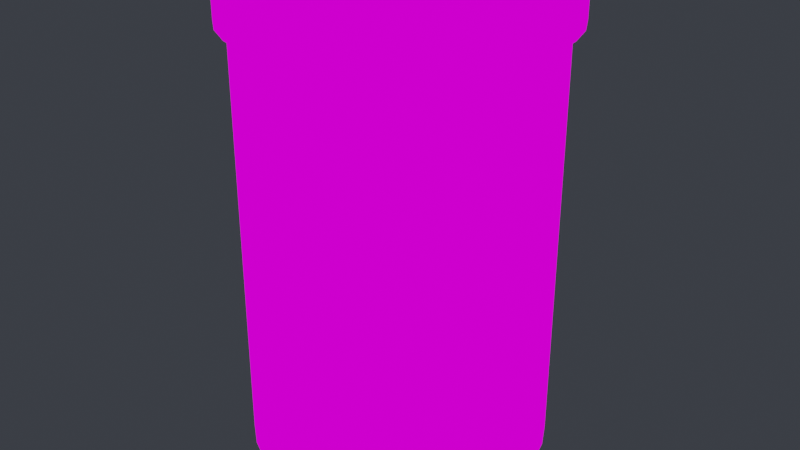 # Source: pills.blend  (saved by Blender 3.4.6; exported with 4.5.12 LTS)
import bpy
from mathutils import Matrix  # noqa: F401  (used for matrix-valued properties, if any)

bpy.ops.wm.read_factory_settings(use_empty=True)
scene = bpy.context.scene
scene.name = 'Scene'

# ---- images (referenced by path relative to the original .blend; pixels are not part of the script)
import os
ASSET_DIR = os.environ.get("B2B_ASSET_DIR", "")  # directory of the original .blend (textures are referenced by path, not embedded)
HERE = os.path.dirname(os.path.abspath(__file__))  # packed textures are extracted next to this script under _unpacked/

def load_image(name, relpath, width, height, colorspace="sRGB"):
    """Load a texture the original file referenced (path relative to the .blend, or extracted next to this script)."""
    p = next((c for c in (os.path.join(HERE, relpath), os.path.join(ASSET_DIR, relpath)) if relpath and os.path.exists(c)), "")
    if p:
        img = bpy.data.images.load(p, check_existing=True)
        img.name = name
    else:  # same state as the original file: an image datablock whose file is absent (Cycles renders it pink)
        img = bpy.data.images.new(name, width, height)
        img.source = "FILE"
        img.filepath = "//" + (relpath or name)
    img.colorspace_settings.name = colorspace
    return img
img_medication_opaque_png = load_image('medication_opaque.png', 'medication_opaque.png', 1024, 1024, 'sRGB')

# ---- materials (node trees are filled in below, after node groups)
mat_medicationtransparent = bpy.data.materials.new('medicationTransparent')
mat_medicationtransparent.use_transparent_shadow = False
mat_medicationtransparent.diffuse_color = (1.0, 1.0, 1.0, 1.0)
mat_medicationtransparent.roughness = 0.972
mat_medicationtransparent.specular_intensity = 1.0
mat_medicationtransparent.metallic = 1.0

# ---- material node trees
mat_medicationtransparent.use_nodes = True; mat_medicationtransparent.node_tree.nodes.clear()
_N = mat_medicationtransparent.node_tree.nodes; _L = mat_medicationtransparent.node_tree.links
n0 = _N.new('ShaderNodeOutputMaterial'); n0.name = 'Material Output'; n0.location = (300, 300)
n1 = _N.new('ShaderNodeBackground'); n1.name = 'Background'; n1.location = (10, 300)
n2 = _N.new('ShaderNodeTexImage'); n2.name = 'Image Texture'; n2.location = (-280, 280)
n2.image = img_medication_opaque_png
n2.interpolation = 'Closest'
_L.new(n1.outputs[0], n0.inputs[0])
_L.new(n2.outputs[0], n1.inputs[0])
n0.is_active_output = True

# ---- world
world_world = bpy.data.worlds.new('World'); scene.world = world_world
world_world.use_nodes = True; world_world.node_tree.nodes.clear()
_N = world_world.node_tree.nodes; _L = world_world.node_tree.links
n0 = _N.new('ShaderNodeOutputWorld'); n0.name = 'World Output'; n0.location = (300, 300)
n1 = _N.new('ShaderNodeBackground'); n1.name = 'Background'; n1.location = (10, 300)
n1.inputs[0].default_value = (0.03689, 0.04092, 0.04971, 1.0)
_L.new(n1.outputs[0], n0.inputs[0])
n0.is_active_output = True
world_world.color = (0.05088, 0.05088, 0.05088)
world_world.use_sun_shadow = False
world_world.sun_shadow_jitter_overblur = 0.0

# ---- meshes
me_medication = bpy.data.meshes.new('Medication')
me_medication.from_pydata([(1.304e-06, 0.1791, -0.2198), (0.03524, 0.1756, -0.2198), (0.03524, 0.1756, 0.3134), (1.304e-06, 0.1791, 0.3134), (0.03524, 0.1756, -0.2198), (0.06912, 0.1654, -0.2198), (0.06912, 0.1654, 0.3134), (0.03524, 0.1756, 0.3134), (0.06912, 0.1654, -0.2198), (0.1003, 0.1487, -0.2198), (0.1003, 0.1487, 0.3134), (0.06912, 0.1654, 0.3134), (0.1003, 0.1487, -0.2198), (0.1277, 0.1262, -0.2198), (0.1277, 0.1262, 0.3134), (0.1003, 0.1487, 0.3134), (0.1277, 0.1262, -0.2198), (0.1502, 0.09884, -0.2198), (0.1502, 0.09884, 0.3134), (0.1277, 0.1262, 0.3134), (0.1502, 0.09884, -0.2198), (0.1669, 0.06761, -0.2198), (0.1669, 0.06762, 0.3134), (0.1502, 0.09884, 0.3134), (0.1669, 0.06761, -0.2198), (0.1771, 0.03373, -0.2198), (0.1771, 0.03374, 0.3134), (0.1669, 0.06762, 0.3134), (0.1771, 0.03373, -0.2198), (0.1806, -0.001501, -0.2198), (0.1806, -0.001499, 0.3134), (0.1771, 0.03374, 0.3134), (0.1806, -0.001501, -0.2198), (0.1771, -0.03673, -0.2198), (0.1771, -0.03673, 0.3134), (0.1806, -0.001499, 0.3134), (0.1771, -0.03673, -0.2198), (0.1669, -0.07061, -0.2198), (0.1669, -0.07061, 0.3134), (0.1771, -0.03673, 0.3134), (0.1669, -0.07061, -0.2198), (0.1502, -0.1018, -0.2198), (0.1502, -0.1018, 0.3134), (0.1669, -0.07061, 0.3134), (0.1502, -0.1018, -0.2198), (0.1277, -0.1292, -0.2198), (0.1277, -0.1292, 0.3134), (0.1502, -0.1018, 0.3134), (0.1277, -0.1292, -0.2198), (0.1003, -0.1517, -0.2198), (0.1003, -0.1517, 0.3134), (0.1277, -0.1292, 0.3134), (0.1003, -0.1517, -0.2198), (0.06911, -0.1684, -0.2198), (0.06911, -0.1684, 0.3134), (0.1003, -0.1517, 0.3134), (0.06911, -0.1684, -0.2198), (0.03523, -0.1786, -0.2198), (0.03523, -0.1786, 0.3134), (0.06911, -0.1684, 0.3134), (0.03523, -0.1786, -0.2198), (-1.321e-06, -0.1821, -0.2198), (-1.321e-06, -0.1821, 0.3134), (0.03523, -0.1786, 0.3134), (-1.321e-06, -0.1821, -0.2198), (-0.03524, -0.1786, -0.2198), (-0.03524, -0.1786, 0.3134), (-1.321e-06, -0.1821, 0.3134), (-0.03524, -0.1786, -0.2198), (-0.06912, -0.1684, -0.2198), (-0.06912, -0.1684, 0.3134), (-0.03524, -0.1786, 0.3134), (-0.06912, -0.1684, -0.2198), (-0.1003, -0.1517, -0.2198), (-0.1003, -0.1517, 0.3134), (-0.06912, -0.1684, 0.3134), (-0.1003, -0.1517, -0.2198), (-0.1277, -0.1292, -0.2198), (-0.1277, -0.1292, 0.3134), (-0.1003, -0.1517, 0.3134), (-0.1277, -0.1292, -0.2198), (-0.1502, -0.1018, -0.2198), (-0.1502, -0.1018, 0.3134), (-0.1277, -0.1292, 0.3134), (-0.1502, -0.1018, -0.2198), (-0.1669, -0.07061, -0.2198), (-0.1669, -0.07061, 0.3134), (-0.1502, -0.1018, 0.3134), (-0.1669, -0.07061, -0.2198), (-0.1771, -0.03673, -0.2198), (-0.1771, -0.03673, 0.3134), (-0.1669, -0.07061, 0.3134), (-0.1771, -0.03673, -0.2198), (-0.1806, -0.001498, -0.2198), (-0.1806, -0.001496, 0.3134), (-0.1771, -0.03673, 0.3134), (-0.1806, -0.001498, -0.2198), (-0.1771, 0.03374, -0.2198), (-0.1771, 0.03374, 0.3134), (-0.1806, -0.001496, 0.3134), (-0.1771, 0.03374, -0.2198), (-0.1669, 0.06762, -0.2198), (-0.1669, 0.06762, 0.3134), (-0.1771, 0.03374, 0.3134), (-0.1669, 0.06762, -0.2198), (-0.1502, 0.09884, -0.2198), (-0.1502, 0.09884, 0.3134), (-0.1669, 0.06762, 0.3134), (-0.1502, 0.09884, -0.2198), (-0.1277, 0.1262, -0.2198), (-0.1277, 0.1262, 0.3134), (-0.1502, 0.09884, 0.3134), (-0.1277, 0.1262, -0.2198), (-0.1003, 0.1487, -0.2198), (-0.1003, 0.1487, 0.3134), (-0.1277, 0.1262, 0.3134), (-0.1003, 0.1487, -0.2198), (-0.06911, 0.1654, -0.2198), (-0.06911, 0.1654, 0.3134), (-0.1003, 0.1487, 0.3134), (0.03523, -0.1786, 0.3134), (-1.321e-06, -0.1821, 0.3134), (-0.03524, -0.1786, 0.3134), (0.06911, -0.1684, 0.3134), (-0.06912, -0.1684, 0.3134), (0.1003, -0.1517, 0.3134), (-0.1003, -0.1517, 0.3134), (0.1277, -0.1292, 0.3134), (-0.1277, -0.1292, 0.3134), (0.1502, -0.1018, 0.3134), (-0.1502, -0.1018, 0.3134), (0.1669, -0.07061, 0.3134), (-0.1669, -0.07061, 0.3134), (0.1771, -0.03673, 0.3134), (-0.1771, -0.03673, 0.3134), (0.1806, -0.001499, 0.3134), (-0.1806, -0.001496, 0.3134), (0.1771, 0.03374, 0.3134), (-0.1771, 0.03374, 0.3134), (0.1669, 0.06762, 0.3134), (-0.1669, 0.06762, 0.3134), (0.1502, 0.09884, 0.3134), (-0.1502, 0.09884, 0.3134), (0.1277, 0.1262, 0.3134), (-0.1277, 0.1262, 0.3134), (0.1003, 0.1487, 0.3134), (-0.1003, 0.1487, 0.3134), (0.06912, 0.1654, 0.3134), (-0.06911, 0.1654, 0.3134), (0.03524, 0.1756, 0.3134), (-0.03523, 0.1756, 0.3134), (1.304e-06, 0.1791, 0.3134), (-0.06911, 0.1654, -0.2198), (-0.03523, 0.1756, -0.2198), (-0.03523, 0.1756, 0.3134), (-0.06911, 0.1654, 0.3134), (-0.03523, 0.1756, -0.2198), (1.304e-06, 0.1791, -0.2198), (1.304e-06, 0.1791, 0.3134), (-0.03523, 0.1756, 0.3134), (0.1771, -0.03673, -0.2198), (0.1663, -0.03458, -0.2292), (0.1567, -0.06639, -0.2292), (0.1669, -0.07061, -0.2198), (-0.03308, -0.1678, -0.2292), (-1.321e-06, -0.1711, -0.2292), (0.03308, -0.1678, -0.2292), (0.06489, -0.1582, -0.2292), (-0.06489, -0.1582, -0.2292), (0.0942, -0.1425, -0.2292), (-0.09421, -0.1425, -0.2292), (0.1199, -0.1214, -0.2292), (-0.1199, -0.1214, -0.2292), (0.141, -0.09571, -0.2292), (-0.141, -0.0957, -0.2292), (0.1567, -0.06639, -0.2292), (-0.1567, -0.06639, -0.2292), (0.1663, -0.03458, -0.2292), (-0.1663, -0.03458, -0.2292), (0.1696, -0.001501, -0.2292), (-0.1696, -0.001498, -0.2292), (0.1663, 0.03158, -0.2292), (-0.1663, 0.03158, -0.2292), (0.1567, 0.06339, -0.2292), (-0.1567, 0.06339, -0.2292), (0.141, 0.09271, -0.2292), (-0.141, 0.09271, -0.2292), (0.1199, 0.1184, -0.2292), (-0.1199, 0.1184, -0.2292), (0.09421, 0.1395, -0.2292), (-0.0942, 0.1395, -0.2292), (0.06489, 0.1552, -0.2292), (-0.06489, 0.1552, -0.2292), (0.03308, 0.1648, -0.2292), (-0.03308, 0.1648, -0.2292), (1.304e-06, 0.1681, -0.2292), (-0.06912, -0.1684, -0.2198), (-0.06489, -0.1582, -0.2292), (-0.09421, -0.1425, -0.2292), (-0.1003, -0.1517, -0.2198), (-0.1502, 0.09884, -0.2198), (-0.141, 0.09271, -0.2292), (-0.1199, 0.1184, -0.2292), (-0.1277, 0.1262, -0.2198), (0.1502, 0.09884, -0.2198), (0.141, 0.09271, -0.2292), (0.1567, 0.06339, -0.2292), (0.1669, 0.06761, -0.2198), (0.06911, -0.1684, -0.2198), (0.06489, -0.1582, -0.2292), (0.03308, -0.1678, -0.2292), (0.03523, -0.1786, -0.2198), (-0.1771, -0.03673, -0.2198), (-0.1663, -0.03458, -0.2292), (-0.1696, -0.001498, -0.2292), (-0.1806, -0.001498, -0.2198), (0.03524, 0.1756, -0.2198), (0.03308, 0.1648, -0.2292), (0.06489, 0.1552, -0.2292), (0.06912, 0.1654, -0.2198), (0.1669, -0.07061, -0.2198), (0.1567, -0.06639, -0.2292), (0.141, -0.09571, -0.2292), (0.1502, -0.1018, -0.2198), (-0.1003, -0.1517, -0.2198), (-0.09421, -0.1425, -0.2292), (-0.1199, -0.1214, -0.2292), (-0.1277, -0.1292, -0.2198), (-0.1277, 0.1262, -0.2198), (-0.1199, 0.1184, -0.2292), (-0.0942, 0.1395, -0.2292), (-0.1003, 0.1487, -0.2198), (0.1669, 0.06761, -0.2198), (0.1567, 0.06339, -0.2292), (0.1663, 0.03158, -0.2292), (0.1771, 0.03373, -0.2198), (0.03523, -0.1786, -0.2198), (0.03308, -0.1678, -0.2292), (-1.321e-06, -0.1711, -0.2292), (-1.321e-06, -0.1821, -0.2198), (-0.1806, -0.001498, -0.2198), (-0.1696, -0.001498, -0.2292), (-0.1663, 0.03158, -0.2292), (-0.1771, 0.03374, -0.2198), (0.06912, 0.1654, -0.2198), (0.06489, 0.1552, -0.2292), (0.09421, 0.1395, -0.2292), (0.1003, 0.1487, -0.2198), (0.1502, -0.1018, -0.2198), (0.141, -0.09571, -0.2292), (0.1199, -0.1214, -0.2292), (0.1277, -0.1292, -0.2198), (-0.1277, -0.1292, -0.2198), (-0.1199, -0.1214, -0.2292), (-0.141, -0.0957, -0.2292), (-0.1502, -0.1018, -0.2198), (-0.1003, 0.1487, -0.2198), (-0.0942, 0.1395, -0.2292), (-0.06489, 0.1552, -0.2292), (-0.06911, 0.1654, -0.2198), (0.1771, 0.03373, -0.2198), (0.1663, 0.03158, -0.2292), (0.1696, -0.001501, -0.2292), (0.1806, -0.001501, -0.2198), (-1.321e-06, -0.1821, -0.2198), (-1.321e-06, -0.1711, -0.2292), (-0.03308, -0.1678, -0.2292), (-0.03524, -0.1786, -0.2198), (-0.1771, 0.03374, -0.2198), (-0.1663, 0.03158, -0.2292), (-0.1567, 0.06339, -0.2292), (-0.1669, 0.06762, -0.2198), (0.1003, 0.1487, -0.2198), (0.09421, 0.1395, -0.2292), (0.1199, 0.1184, -0.2292), (0.1277, 0.1262, -0.2198), (0.1277, -0.1292, -0.2198), (0.1199, -0.1214, -0.2292), (0.0942, -0.1425, -0.2292), (0.1003, -0.1517, -0.2198), (-0.1502, -0.1018, -0.2198), (-0.141, -0.0957, -0.2292), (-0.1567, -0.06639, -0.2292), (-0.1669, -0.07061, -0.2198), (-0.06911, 0.1654, -0.2198), (-0.06489, 0.1552, -0.2292), (-0.03308, 0.1648, -0.2292), (-0.03523, 0.1756, -0.2198), (0.1806, -0.001501, -0.2198), (0.1696, -0.001501, -0.2292), (0.1663, -0.03458, -0.2292), (0.1771, -0.03673, -0.2198), (-0.03524, -0.1786, -0.2198), (-0.03308, -0.1678, -0.2292), (-0.06489, -0.1582, -0.2292), (-0.06912, -0.1684, -0.2198), (-0.1669, 0.06762, -0.2198), (-0.1567, 0.06339, -0.2292), (-0.141, 0.09271, -0.2292), (-0.1502, 0.09884, -0.2198), (0.1277, 0.1262, -0.2198), (0.1199, 0.1184, -0.2292), (0.141, 0.09271, -0.2292), (0.1502, 0.09884, -0.2198), (0.1003, -0.1517, -0.2198), (0.0942, -0.1425, -0.2292), (0.06489, -0.1582, -0.2292), (0.06911, -0.1684, -0.2198), (-0.1669, -0.07061, -0.2198), (-0.1567, -0.06639, -0.2292), (-0.1663, -0.03458, -0.2292), (-0.1771, -0.03673, -0.2198), (1.304e-06, 0.1791, -0.2198), (1.304e-06, 0.1681, -0.2292), (0.03308, 0.1648, -0.2292), (0.03524, 0.1756, -0.2198), (-0.03523, 0.1756, -0.2198), (-0.03308, 0.1648, -0.2292), (1.304e-06, 0.1681, -0.2292), (1.304e-06, 0.1791, -0.2198)], [], [(2, 1, 0), (3, 2, 0), (6, 5, 4), (7, 6, 4), (10, 9, 8), (11, 10, 8), (14, 13, 12), (15, 14, 12), (18, 17, 16), (19, 18, 16), (22, 21, 20), (23, 22, 20), (26, 25, 24), (27, 26, 24), (30, 29, 28), (31, 30, 28), (34, 33, 32), (35, 34, 32), (38, 37, 36), (39, 38, 36), (42, 41, 40), (43, 42, 40), (46, 45, 44), (47, 46, 44), (50, 49, 48), (51, 50, 48), (54, 53, 52), (55, 54, 52), (58, 57, 56), (59, 58, 56), (62, 61, 60), (63, 62, 60), (66, 65, 64), (67, 66, 64), (70, 69, 68), (71, 70, 68), (74, 73, 72), (75, 74, 72), (78, 77, 76), (79, 78, 76), (82, 81, 80), (83, 82, 80), (86, 85, 84), (87, 86, 84), (90, 89, 88), (91, 90, 88), (94, 93, 92), (95, 94, 92), (98, 97, 96), (99, 98, 96), (102, 101, 100), (103, 102, 100), (106, 105, 104), (107, 106, 104), (110, 109, 108), (111, 110, 108), (114, 113, 112), (115, 114, 112), (118, 117, 116), (119, 118, 116), (122, 121, 120), (120, 123, 122), (123, 124, 122), (123, 125, 124), (125, 126, 124), (125, 127, 126), (127, 128, 126), (127, 129, 128), (129, 130, 128), (129, 131, 130), (131, 132, 130), (131, 133, 132), (133, 134, 132), (133, 135, 134), (135, 136, 134), (135, 137, 136), (137, 138, 136), (137, 139, 138), (139, 140, 138), (139, 141, 140), (141, 142, 140), (141, 143, 142), (143, 144, 142), (143, 145, 144), (145, 146, 144), (145, 147, 146), (147, 148, 146), (147, 149, 148), (149, 150, 148), (149, 151, 150), (154, 153, 152), (155, 154, 152), (158, 157, 156), (159, 158, 156), (162, 161, 160), (163, 162, 160), (166, 165, 164), (164, 167, 166), (164, 168, 167), (168, 169, 167), (168, 170, 169), (170, 171, 169), (170, 172, 171), (172, 173, 171), (172, 174, 173), (174, 175, 173), (174, 176, 175), (176, 177, 175), (176, 178, 177), (178, 179, 177), (178, 180, 179), (180, 181, 179), (180, 182, 181), (182, 183, 181), (182, 184, 183), (184, 185, 183), (184, 186, 185), (186, 187, 185), (186, 188, 187), (188, 189, 187), (188, 190, 189), (190, 191, 189), (190, 192, 191), (192, 193, 191), (192, 194, 193), (194, 195, 193), (198, 197, 196), (199, 198, 196), (202, 201, 200), (203, 202, 200), (206, 205, 204), (207, 206, 204), (210, 209, 208), (211, 210, 208), (214, 213, 212), (215, 214, 212), (218, 217, 216), (219, 218, 216), (222, 221, 220), (223, 222, 220), (226, 225, 224), (227, 226, 224), (230, 229, 228), (231, 230, 228), (234, 233, 232), (235, 234, 232), (238, 237, 236), (239, 238, 236), (242, 241, 240), (243, 242, 240), (246, 245, 244), (247, 246, 244), (250, 249, 248), (251, 250, 248), (254, 253, 252), (255, 254, 252), (258, 257, 256), (259, 258, 256), (262, 261, 260), (263, 262, 260), (266, 265, 264), (267, 266, 264), (270, 269, 268), (271, 270, 268), (274, 273, 272), (275, 274, 272), (278, 277, 276), (279, 278, 276), (282, 281, 280), (283, 282, 280), (286, 285, 284), (287, 286, 284), (290, 289, 288), (291, 290, 288), (294, 293, 292), (295, 294, 292), (298, 297, 296), (299, 298, 296), (302, 301, 300), (303, 302, 300), (306, 305, 304), (307, 306, 304), (310, 309, 308), (311, 310, 308), (314, 313, 312), (315, 314, 312), (318, 317, 316), (319, 318, 316)])
me_medication.polygons.foreach_set('use_smooth', [True] * 188)
_uv = me_medication.uv_layers.new(name='UV0')
_uv.uv.foreach_set('vector', [0.4062, 0.375, 0.4062, 0.01172, 0.4375, 0.01172, 0.4375, 0.375, 0.4062, 0.375, 0.4375, 0.01172, 0.375, 0.375, 0.375, 0.01172, 0.4062, 0.01172, 0.4062, 0.375, 0.375, 0.375, 0.4062, 0.01172, 0.3438, 0.375, 0.3438, 0.01172, 0.375, 0.01172, 0.375, 0.375, 0.3438, 0.375, 0.375, 0.01172, 0.3125, 0.375, 0.3125, 0.01172, 0.3438, 0.01172, 0.3438, 0.375, 0.3125, 0.375, 0.3438, 0.01172, 0.2812, 0.375, 0.2812, 0.01172, 0.3125, 0.01172, 0.3125, 0.375, 0.2812, 0.375, 0.3125, 0.01172, 0.25, 0.375, 0.25, 0.01172, 0.2812, 0.01172, 0.2812, 0.375, 0.25, 0.375, 0.2812, 0.01172, 0.2188, 0.375, 0.2188, 0.01172, 0.25, 0.01172, 0.25, 0.375, 0.2188, 0.375, 0.25, 0.01172, 0.1875, 0.375, 0.1875, 0.01172, 0.2188, 0.01172, 0.2188, 0.375, 0.1875, 0.375, 0.2188, 0.01172, 0.1562, 0.375, 0.1562, 0.01172, 0.1875, 0.01172, 0.1875, 0.375, 0.1562, 0.375, 0.1875, 0.01172, 0.125, 0.375, 0.125, 0.01172, 0.1562, 0.01172, 0.1562, 0.375, 0.125, 0.375, 0.1562, 0.01172, 0.09375, 0.375, 0.09375, 0.01172, 0.125, 0.01172, 0.125, 0.375, 0.09375, 0.375, 0.125, 0.01172, 0.0625, 0.375, 0.0625, 0.01172, 0.09375, 0.01172, 0.09375, 0.375, 0.0625, 0.375, 0.09375, 0.01172, 0.03125, 0.375, 0.03125, 0.01172, 0.0625, 0.01172, 0.0625, 0.375, 0.03125, 0.375, 0.0625, 0.01172, 0.0, 0.375, 0.0, 0.01172, 0.03125, 0.01172, 0.03125, 0.375, 0.0, 0.375, 0.03125, 0.01172, 0.9648, 0.375, 0.9648, 0.01172, 0.9961, 0.01172, 0.9961, 0.375, 0.9648, 0.375, 0.9961, 0.01172, 0.9336, 0.375, 0.9336, 0.01172, 0.9648, 0.01172, 0.9648, 0.375, 0.9336, 0.375, 0.9648, 0.01172, 0.9023, 0.375, 0.9023, 0.01172, 0.9336, 0.01172, 0.9336, 0.375, 0.9023, 0.375, 0.9336, 0.01172, 0.8711, 0.375, 0.8711, 0.01172, 0.9023, 0.01172, 0.9023, 0.375, 0.8711, 0.375, 0.9023, 0.01172, 0.8398, 0.375, 0.8398, 0.01172, 0.8711, 0.01172, 0.8711, 0.375, 0.8398, 0.375, 0.8711, 0.01172, 0.8086, 0.375, 0.8086, 0.01172, 0.8398, 0.01172, 0.8398, 0.375, 0.8086, 0.375, 0.8398, 0.01172, 0.7773, 0.375, 0.7773, 0.01172, 0.8086, 0.01172, 0.8086, 0.375, 0.7773, 0.375, 0.8086, 0.01172, 0.7461, 0.375, 0.7461, 0.01172, 0.7773, 0.01172, 0.7773, 0.375, 0.7461, 0.375, 0.7773, 0.01172, 0.7148, 0.375, 0.7148, 0.01172, 0.7461, 0.01172, 0.7461, 0.375, 0.7148, 0.375, 0.7461, 0.01172, 0.6836, 0.375, 0.6836, 0.01172, 0.7148, 0.01172, 0.7148, 0.375, 0.6836, 0.375, 0.7148, 0.01172, 0.6523, 0.375, 0.6523, 0.01172, 0.6836, 0.01172, 0.6836, 0.375, 0.6523, 0.375, 0.6836, 0.01172, 0.6211, 0.375, 0.6211, 0.01172, 0.6523, 0.01172, 0.6523, 0.375, 0.6211, 0.375, 0.6523, 0.01172, 0.5898, 0.375, 0.5898, 0.01172, 0.6211, 0.01172, 0.6211, 0.375, 0.5898, 0.375, 0.6211, 0.01172, 0.5586, 0.375, 0.5586, 0.01172, 0.5898, 0.01172, 0.5898, 0.375, 0.5586, 0.375, 0.5898, 0.01172, 0.5273, 0.375, 0.5273, 0.01172, 0.5586, 0.01172, 0.5586, 0.375, 0.5273, 0.375, 0.5586, 0.01172, 0.4961, 0.375, 0.4961, 0.01172, 0.5273, 0.01172, 0.5273, 0.375, 0.4961, 0.375, 0.5273, 0.01172, 0.8074, 0.6705, 0.8386, 0.6705, 0.8699, 0.6744, 0.8699, 0.6744, 0.9011, 0.6862, 0.8074, 0.6705, 0.9011, 0.6862, 0.7761, 0.6744, 0.8074, 0.6705, 0.9011, 0.6862, 0.9245, 0.7057, 0.7761, 0.6744, 0.9245, 0.7057, 0.7488, 0.6862, 0.7761, 0.6744, 0.9245, 0.7057, 0.948, 0.7252, 0.7488, 0.6862, 0.948, 0.7252, 0.7214, 0.7057, 0.7488, 0.6862, 0.948, 0.7252, 0.9636, 0.7526, 0.7214, 0.7057, 0.9636, 0.7526, 0.7019, 0.7252, 0.7214, 0.7057, 0.9636, 0.7526, 0.9753, 0.7799, 0.7019, 0.7252, 0.9753, 0.7799, 0.6824, 0.7526, 0.7019, 0.7252, 0.9753, 0.7799, 0.9831, 0.8112, 0.6824, 0.7526, 0.9831, 0.8112, 0.6706, 0.7799, 0.6824, 0.7526, 0.9831, 0.8112, 0.9831, 0.8424, 0.6706, 0.7799, 0.9831, 0.8424, 0.6667, 0.8112, 0.6706, 0.7799, 0.9831, 0.8424, 0.9753, 0.8737, 0.6667, 0.8112, 0.9753, 0.8737, 0.6667, 0.8424, 0.6667, 0.8112, 0.9753, 0.8737, 0.9636, 0.901, 0.6667, 0.8424, 0.9636, 0.901, 0.6706, 0.8737, 0.6667, 0.8424, 0.9636, 0.901, 0.948, 0.9284, 0.6706, 0.8737, 0.948, 0.9284, 0.6824, 0.901, 0.6706, 0.8737, 0.948, 0.9284, 0.9245, 0.9518, 0.6824, 0.901, 0.9245, 0.9518, 0.7019, 0.9284, 0.6824, 0.901, 0.9245, 0.9518, 0.9011, 0.9674, 0.7019, 0.9284, 0.9011, 0.9674, 0.7214, 0.9518, 0.7019, 0.9284, 0.9011, 0.9674, 0.8699, 0.9791, 0.7214, 0.9518, 0.8699, 0.9791, 0.7488, 0.9674, 0.7214, 0.9518, 0.8699, 0.9791, 0.8386, 0.9869, 0.7488, 0.9674, 0.8386, 0.9869, 0.7761, 0.9791, 0.7488, 0.9674, 0.8386, 0.9869, 0.8074, 0.9869, 0.7761, 0.9791, 0.4648, 0.375, 0.4648, 0.01172, 0.4961, 0.01172, 0.4961, 0.375, 0.4648, 0.375, 0.4961, 0.01172, 0.4375, 0.375, 0.4375, 0.01172, 0.4648, 0.01172, 0.4648, 0.375, 0.4375, 0.375, 0.4648, 0.01172, 0.125, 0.0, 0.1562, 0.0, 0.1562, 0.01172, 0.125, 0.01172, 0.125, 0.0, 0.1562, 0.01172, 0.5382, 0.7961, 0.5109, 0.7922, 0.4835, 0.7805, 0.4835, 0.7805, 0.5656, 0.7961, 0.5382, 0.7961, 0.4835, 0.7805, 0.4562, 0.761, 0.5656, 0.7961, 0.4562, 0.761, 0.5968, 0.7922, 0.5656, 0.7961, 0.4562, 0.761, 0.4367, 0.7414, 0.5968, 0.7922, 0.4367, 0.7414, 0.6242, 0.7805, 0.5968, 0.7922, 0.4367, 0.7414, 0.421, 0.718, 0.6242, 0.7805, 0.421, 0.718, 0.6476, 0.761, 0.6242, 0.7805, 0.421, 0.718, 0.4093, 0.6906, 0.6476, 0.761, 0.4093, 0.6906, 0.6671, 0.7414, 0.6476, 0.761, 0.4093, 0.6906, 0.4054, 0.6633, 0.6671, 0.7414, 0.4054, 0.6633, 0.6828, 0.718, 0.6671, 0.7414, 0.4054, 0.6633, 0.4054, 0.6321, 0.6828, 0.718, 0.4054, 0.6321, 0.6945, 0.6906, 0.6828, 0.718, 0.4054, 0.6321, 0.4093, 0.6047, 0.6945, 0.6906, 0.4093, 0.6047, 0.7023, 0.6633, 0.6945, 0.6906, 0.4093, 0.6047, 0.421, 0.5774, 0.7023, 0.6633, 0.421, 0.5774, 0.7023, 0.6321, 0.7023, 0.6633, 0.421, 0.5774, 0.4367, 0.5539, 0.7023, 0.6321, 0.4367, 0.5539, 0.6945, 0.6047, 0.7023, 0.6321, 0.4367, 0.5539, 0.4562, 0.5305, 0.6945, 0.6047, 0.4562, 0.5305, 0.6828, 0.5774, 0.6945, 0.6047, 0.4562, 0.5305, 0.4835, 0.5149, 0.6828, 0.5774, 0.4835, 0.5149, 0.6671, 0.5539, 0.6828, 0.5774, 0.4835, 0.5149, 0.5109, 0.5031, 0.6671, 0.5539, 0.5109, 0.5031, 0.6476, 0.5305, 0.6671, 0.5539, 0.5109, 0.5031, 0.5382, 0.4992, 0.6476, 0.5305, 0.5382, 0.4992, 0.6242, 0.5149, 0.6476, 0.5305, 0.5382, 0.4992, 0.5656, 0.4992, 0.6242, 0.5149, 0.5656, 0.4992, 0.5968, 0.5031, 0.6242, 0.5149, 0.8398, 0.0, 0.8711, 0.0, 0.8711, 0.01172, 0.8398, 0.01172, 0.8398, 0.0, 0.8711, 0.01172, 0.5586, 0.0, 0.5898, 0.0, 0.5898, 0.01172, 0.5586, 0.01172, 0.5586, 0.0, 0.5898, 0.01172, 0.25, 0.0, 0.2812, 0.0, 0.2812, 0.01172, 0.25, 0.01172, 0.25, 0.0, 0.2812, 0.01172, 0.9648, 0.0, 0.9961, 0.0, 0.9961, 0.01172, 0.9648, 0.01172, 0.9648, 0.0, 0.9961, 0.01172, 0.6836, 0.0, 0.7148, 0.0, 0.7148, 0.01172, 0.6836, 0.01172, 0.6836, 0.0, 0.7148, 0.01172, 0.375, 0.0, 0.4062, 0.0, 0.4062, 0.01172, 0.375, 0.01172, 0.375, 0.0, 0.4062, 0.01172, 0.09375, 0.0, 0.125, 0.0, 0.125, 0.01172, 0.09375, 0.01172, 0.09375, 0.0, 0.125, 0.01172, 0.8086, 0.0, 0.8398, 0.0, 0.8398, 0.01172, 0.8086, 0.01172, 0.8086, 0.0, 0.8398, 0.01172, 0.5273, 0.0, 0.5586, 0.0, 0.5586, 0.01172, 0.5273, 0.01172, 0.5273, 0.0, 0.5586, 0.01172, 0.2188, 0.0, 0.25, 0.0, 0.25, 0.01172, 0.2188, 0.01172, 0.2188, 0.0, 0.25, 0.01172, 0.9336, 0.0, 0.9648, 0.0, 0.9648, 0.01172, 0.9336, 0.01172, 0.9336, 0.0, 0.9648, 0.01172, 0.6523, 0.0, 0.6836, 0.0, 0.6836, 0.01172, 0.6523, 0.01172, 0.6523, 0.0, 0.6836, 0.01172, 0.3438, 0.0, 0.375, 0.0, 0.375, 0.01172, 0.3438, 0.01172, 0.3438, 0.0, 0.375, 0.01172, 0.0625, 0.0, 0.09375, 0.0, 0.09375, 0.01172, 0.0625, 0.01172, 0.0625, 0.0, 0.09375, 0.01172, 0.7773, 0.0, 0.8086, 0.0, 0.8086, 0.01172, 0.7773, 0.01172, 0.7773, 0.0, 0.8086, 0.01172, 0.4961, 0.0, 0.5273, 0.0, 0.5273, 0.01172, 0.4961, 0.01172, 0.4961, 0.0, 0.5273, 0.01172, 0.1875, 0.0, 0.2188, 0.0, 0.2188, 0.01172, 0.1875, 0.01172, 0.1875, 0.0, 0.2188, 0.01172, 0.9023, 0.0, 0.9336, 0.0, 0.9336, 0.01172, 0.9023, 0.01172, 0.9023, 0.0, 0.9336, 0.01172, 0.6211, 0.0, 0.6523, 0.0, 0.6523, 0.01172, 0.6211, 0.01172, 0.6211, 0.0, 0.6523, 0.01172, 0.3125, 0.0, 0.3438, 0.0, 0.3438, 0.01172, 0.3125, 0.01172, 0.3125, 0.0, 0.3438, 0.01172, 0.03125, 0.0, 0.0625, 0.0, 0.0625, 0.01172, 0.03125, 0.01172, 0.03125, 0.0, 0.0625, 0.01172, 0.7461, 0.0, 0.7773, 0.0, 0.7773, 0.01172, 0.7461, 0.01172, 0.7461, 0.0, 0.7773, 0.01172, 0.4648, 0.0, 0.4961, 0.0, 0.4961, 0.01172, 0.4648, 0.01172, 0.4648, 0.0, 0.4961, 0.01172, 0.1562, 0.0, 0.1875, 0.0, 0.1875, 0.01172, 0.1562, 0.01172, 0.1562, 0.0, 0.1875, 0.01172, 0.8711, 0.0, 0.9023, 0.0, 0.9023, 0.01172, 0.8711, 0.01172, 0.8711, 0.0, 0.9023, 0.01172, 0.5898, 0.0, 0.6211, 0.0, 0.6211, 0.01172, 0.5898, 0.01172, 0.5898, 0.0, 0.6211, 0.01172, 0.2812, 0.0, 0.3125, 0.0, 0.3125, 0.01172, 0.2812, 0.01172, 0.2812, 0.0, 0.3125, 0.01172, 0.0, 0.0, 0.03125, 0.0, 0.03125, 0.01172, 0.0, 0.01172, 0.0, 0.0, 0.03125, 0.01172, 0.7148, 0.0, 0.7461, 0.0, 0.7461, 0.01172, 0.7148, 0.01172, 0.7148, 0.0, 0.7461, 0.01172, 0.4062, 0.0, 0.4375, 0.0, 0.4375, 0.01172, 0.4062, 0.01172, 0.4062, 0.0, 0.4375, 0.01172, 0.4375, 0.0, 0.4648, 0.0, 0.4648, 0.01172, 0.4375, 0.01172, 0.4375, 0.0, 0.4648, 0.01172])
me_medication.materials.append(mat_medicationtransparent)
me_medication.update()
me_pill = bpy.data.meshes.new('Pill')
me_pill.from_pydata([(2.625e-07, -0.05833, -0.02887), (0.01697, -0.05833, -0.02336), (0.01697, 0.06077, -0.02336), (2.625e-07, 0.06077, -0.02887), (0.01697, -0.05833, -0.02336), (0.02746, -0.05833, -0.008922), (0.02746, 0.06077, -0.008922), (0.01697, 0.06077, -0.02336), (0.02746, -0.05833, -0.008922), (0.02746, -0.05833, 0.008924), (0.02746, 0.06077, 0.008923), (0.02746, 0.06077, -0.008922), (0.02746, -0.05833, 0.008924), (0.01697, -0.05833, 0.02336), (0.01697, 0.06077, 0.02336), (0.02746, 0.06077, 0.008923), (0.01697, -0.05833, 0.02336), (-2.625e-07, -0.05833, 0.02888), (-2.625e-07, 0.06077, 0.02888), (0.01697, 0.06077, 0.02336), (-2.625e-07, -0.05833, 0.02888), (-0.01697, -0.05833, 0.02336), (-0.01697, 0.06077, 0.02336), (-2.625e-07, 0.06077, 0.02888), (-0.01697, -0.05833, 0.02336), (-0.02746, -0.05833, 0.008924), (-0.02746, 0.06077, 0.008923), (-0.01697, 0.06077, 0.02336), (-0.02746, -0.05833, 0.008924), (-0.02746, -0.05833, -0.008922), (-0.02746, 0.06077, -0.008923), (-0.02746, 0.06077, 0.008923), (-0.02746, 0.06077, 0.008923), (-0.01588, 0.07453, 0.005159), (-0.009813, 0.07453, 0.01351), (-0.01697, 0.06077, 0.02336), (-0.02746, -0.05833, -0.008922), (-0.01697, -0.05833, -0.02336), (-0.01697, 0.06077, -0.02336), (-0.02746, 0.06077, -0.008923), (-0.01697, -0.05833, -0.02336), (2.625e-07, -0.05833, -0.02887), (2.625e-07, 0.06077, -0.02887), (-0.01697, 0.06077, -0.02336), (0.01697, -0.05833, 0.02336), (0.01088, -0.07186, 0.01497), (-2.625e-07, -0.07186, 0.0185), (-2.625e-07, -0.05833, 0.02888), (0.009813, 0.07453, 0.01351), (-2.625e-07, 0.07453, 0.0167), (-0.009813, 0.07453, 0.01351), (0.01588, 0.07453, 0.005159), (-0.01588, 0.07453, 0.005159), (0.01588, 0.07453, -0.005158), (-0.01588, 0.07453, -0.005159), (0.009813, 0.07453, -0.01351), (-0.009813, 0.07453, -0.01351), (-2.78e-12, 0.07453, -0.01669), (-0.01697, 0.06077, 0.02336), (-0.009813, 0.07453, 0.01351), (-2.625e-07, 0.07453, 0.0167), (-2.625e-07, 0.06077, 0.02888), (-2.625e-07, 0.06077, 0.02888), (-2.625e-07, 0.07453, 0.0167), (0.009813, 0.07453, 0.01351), (0.01697, 0.06077, 0.02336), (0.01697, 0.06077, 0.02336), (0.009813, 0.07453, 0.01351), (0.01588, 0.07453, 0.005159), (0.02746, 0.06077, 0.008923), (0.01697, 0.06077, -0.02336), (0.009813, 0.07453, -0.01351), (-2.78e-12, 0.07453, -0.01669), (2.625e-07, 0.06077, -0.02887), (0.02746, 0.06077, 0.008923), (0.01588, 0.07453, 0.005159), (0.01588, 0.07453, -0.005158), (0.02746, 0.06077, -0.008922), (0.02746, 0.06077, -0.008922), (0.01588, 0.07453, -0.005158), (0.009813, 0.07453, -0.01351), (0.01697, 0.06077, -0.02336), (2.625e-07, 0.06077, -0.02887), (-2.78e-12, 0.07453, -0.01669), (-0.009813, 0.07453, -0.01351), (-0.01697, 0.06077, -0.02336), (-0.01697, 0.06077, -0.02336), (-0.009813, 0.07453, -0.01351), (-0.01588, 0.07453, -0.005159), (-0.02746, 0.06077, -0.008923), (-0.02746, 0.06077, -0.008923), (-0.01588, 0.07453, -0.005159), (-0.01588, 0.07453, 0.005159), (-0.02746, 0.06077, 0.008923), (-0.01088, -0.07186, 0.01497), (-2.625e-07, -0.07186, 0.0185), (0.01088, -0.07186, 0.01497), (-0.0176, -0.07186, 0.005719), (0.0176, -0.07186, 0.005719), (0.0176, -0.07186, -0.005717), (-0.0176, -0.07186, -0.005717), (0.01088, -0.07186, -0.01497), (-0.01088, -0.07186, -0.01497), (2.625e-07, -0.07186, -0.0185), (0.02746, -0.05833, 0.008924), (0.0176, -0.07186, 0.005719), (0.01088, -0.07186, 0.01497), (0.01697, -0.05833, 0.02336), (2.625e-07, -0.05833, -0.02887), (2.625e-07, -0.07186, -0.0185), (0.01088, -0.07186, -0.01497), (0.01697, -0.05833, -0.02336), (0.02746, -0.05833, -0.008922), (0.0176, -0.07186, -0.005717), (0.0176, -0.07186, 0.005719), (0.02746, -0.05833, 0.008924), (0.01697, -0.05833, -0.02336), (0.01088, -0.07186, -0.01497), (0.0176, -0.07186, -0.005717), (0.02746, -0.05833, -0.008922), (-0.01697, -0.05833, -0.02336), (-0.01088, -0.07186, -0.01497), (2.625e-07, -0.07186, -0.0185), (2.625e-07, -0.05833, -0.02887), (-0.02746, -0.05833, -0.008922), (-0.0176, -0.07186, -0.005717), (-0.01088, -0.07186, -0.01497), (-0.01697, -0.05833, -0.02336), (-0.02746, -0.05833, 0.008924), (-0.0176, -0.07186, 0.005719), (-0.0176, -0.07186, -0.005717), (-0.02746, -0.05833, -0.008922), (-0.01697, -0.05833, 0.02336), (-0.01088, -0.07186, 0.01497), (-0.0176, -0.07186, 0.005719), (-0.02746, -0.05833, 0.008924), (-2.625e-07, -0.05833, 0.02888), (-2.625e-07, -0.07186, 0.0185), (-0.01088, -0.07186, 0.01497), (-0.01697, -0.05833, 0.02336)], [], [(2, 1, 0), (3, 2, 0), (6, 5, 4), (7, 6, 4), (10, 9, 8), (11, 10, 8), (14, 13, 12), (15, 14, 12), (18, 17, 16), (19, 18, 16), (22, 21, 20), (23, 22, 20), (26, 25, 24), (27, 26, 24), (30, 29, 28), (31, 30, 28), (34, 33, 32), (35, 34, 32), (38, 37, 36), (39, 38, 36), (42, 41, 40), (43, 42, 40), (46, 45, 44), (47, 46, 44), (50, 49, 48), (48, 51, 50), (51, 52, 50), (51, 53, 52), (53, 54, 52), (53, 55, 54), (55, 56, 54), (55, 57, 56), (60, 59, 58), (61, 60, 58), (64, 63, 62), (65, 64, 62), (68, 67, 66), (69, 68, 66), (72, 71, 70), (73, 72, 70), (76, 75, 74), (77, 76, 74), (80, 79, 78), (81, 80, 78), (84, 83, 82), (85, 84, 82), (88, 87, 86), (89, 88, 86), (92, 91, 90), (93, 92, 90), (96, 95, 94), (94, 97, 96), (97, 98, 96), (97, 99, 98), (97, 100, 99), (100, 101, 99), (100, 102, 101), (102, 103, 101), (106, 105, 104), (107, 106, 104), (110, 109, 108), (111, 110, 108), (114, 113, 112), (115, 114, 112), (118, 117, 116), (119, 118, 116), (122, 121, 120), (123, 122, 120), (126, 125, 124), (127, 126, 124), (130, 129, 128), (131, 130, 128), (134, 133, 132), (135, 134, 132), (138, 137, 136), (139, 138, 136)])
me_pill.polygons.foreach_set('use_smooth', [True] * 76)
_uv = me_pill.uv_layers.new(name='UV0')
_uv.uv.foreach_set('vector', [0.02344, 0.6523, 0.02344, 0.5703, 0.04688, 0.5703, 0.04688, 0.6523, 0.02344, 0.6523, 0.04688, 0.5703, 0.0, 0.6523, 0.0, 0.5703, 0.02344, 0.5703, 0.02344, 0.6523, 0.0, 0.6523, 0.02344, 0.5703, 0.1953, 0.6523, 0.1953, 0.5703, 0.2148, 0.5703, 0.2148, 0.6523, 0.1953, 0.6523, 0.2148, 0.5703, 0.1719, 0.6523, 0.1719, 0.5703, 0.1953, 0.5703, 0.1953, 0.6523, 0.1719, 0.6523, 0.1953, 0.5703, 0.1484, 0.6523, 0.1484, 0.5703, 0.1719, 0.5703, 0.1719, 0.6523, 0.1484, 0.6523, 0.1719, 0.5703, 0.1289, 0.6523, 0.1289, 0.5703, 0.1484, 0.5703, 0.1484, 0.6523, 0.1289, 0.6523, 0.1484, 0.5703, 0.1055, 0.6523, 0.1055, 0.5703, 0.1289, 0.5703, 0.1289, 0.6523, 0.1055, 0.6523, 0.1289, 0.5703, 0.08984, 0.6523, 0.08984, 0.5703, 0.1055, 0.5703, 0.1055, 0.6523, 0.08984, 0.6523, 0.1055, 0.5703, 0.1289, 0.6641, 0.1055, 0.6641, 0.1055, 0.6523, 0.1289, 0.6523, 0.1289, 0.6641, 0.1055, 0.6523, 0.0625, 0.6523, 0.0625, 0.5703, 0.08984, 0.5703, 0.08984, 0.6523, 0.0625, 0.6523, 0.08984, 0.5703, 0.04688, 0.6523, 0.04688, 0.5703, 0.0625, 0.5703, 0.0625, 0.6523, 0.04688, 0.6523, 0.0625, 0.5703, 0.1484, 0.5586, 0.1719, 0.5586, 0.1719, 0.5703, 0.1484, 0.5703, 0.1484, 0.5586, 0.1719, 0.5703, 0.3516, 0.6562, 0.3359, 0.6602, 0.3203, 0.6562, 0.3203, 0.6562, 0.3125, 0.6445, 0.3516, 0.6562, 0.3125, 0.6445, 0.3594, 0.6445, 0.3516, 0.6562, 0.3125, 0.6445, 0.3125, 0.6328, 0.3594, 0.6445, 0.3125, 0.6328, 0.3594, 0.6328, 0.3594, 0.6445, 0.3125, 0.6328, 0.3203, 0.6172, 0.3594, 0.6328, 0.3203, 0.6172, 0.3516, 0.6172, 0.3594, 0.6328, 0.3203, 0.6172, 0.332, 0.6133, 0.3516, 0.6172, 0.1484, 0.6641, 0.1289, 0.6641, 0.1289, 0.6523, 0.1484, 0.6523, 0.1484, 0.6641, 0.1289, 0.6523, 0.1719, 0.6641, 0.1484, 0.6641, 0.1484, 0.6523, 0.1719, 0.6523, 0.1719, 0.6641, 0.1484, 0.6523, 0.1953, 0.6641, 0.1719, 0.6641, 0.1719, 0.6523, 0.1953, 0.6523, 0.1953, 0.6641, 0.1719, 0.6523, 0.04688, 0.6641, 0.02344, 0.6641, 0.02344, 0.6523, 0.04688, 0.6523, 0.04688, 0.6641, 0.02344, 0.6523, 0.2148, 0.6641, 0.1953, 0.6641, 0.1953, 0.6523, 0.2148, 0.6523, 0.2148, 0.6641, 0.1953, 0.6523, 0.02344, 0.6641, 0.0, 0.6641, 0.0, 0.6523, 0.02344, 0.6523, 0.02344, 0.6641, 0.0, 0.6523, 0.0625, 0.6641, 0.04688, 0.6641, 0.04688, 0.6523, 0.0625, 0.6523, 0.0625, 0.6641, 0.04688, 0.6523, 0.08984, 0.6641, 0.0625, 0.6641, 0.0625, 0.6523, 0.08984, 0.6523, 0.08984, 0.6641, 0.0625, 0.6523, 0.1055, 0.6641, 0.08984, 0.6641, 0.08984, 0.6523, 0.1055, 0.6523, 0.1055, 0.6641, 0.08984, 0.6523, 0.3125, 0.5781, 0.3203, 0.5664, 0.332, 0.5625, 0.332, 0.5625, 0.3477, 0.5664, 0.3125, 0.5781, 0.3477, 0.5664, 0.3125, 0.5898, 0.3125, 0.5781, 0.3477, 0.5664, 0.3203, 0.6016, 0.3125, 0.5898, 0.3477, 0.5664, 0.3555, 0.5781, 0.3203, 0.6016, 0.3555, 0.5781, 0.332, 0.6055, 0.3203, 0.6016, 0.3555, 0.5781, 0.3555, 0.5898, 0.332, 0.6055, 0.3555, 0.5898, 0.3477, 0.6016, 0.332, 0.6055, 0.1719, 0.5586, 0.1953, 0.5586, 0.1953, 0.5703, 0.1719, 0.5703, 0.1719, 0.5586, 0.1953, 0.5703, 0.02344, 0.5586, 0.04688, 0.5586, 0.04688, 0.5703, 0.02344, 0.5703, 0.02344, 0.5586, 0.04688, 0.5703, 0.1953, 0.5586, 0.2148, 0.5586, 0.2148, 0.5703, 0.1953, 0.5703, 0.1953, 0.5586, 0.2148, 0.5703, 0.0, 0.5586, 0.02344, 0.5586, 0.02344, 0.5703, 0.0, 0.5703, 0.0, 0.5586, 0.02344, 0.5703, 0.04688, 0.5586, 0.0625, 0.5586, 0.0625, 0.5703, 0.04688, 0.5703, 0.04688, 0.5586, 0.0625, 0.5703, 0.0625, 0.5586, 0.08984, 0.5586, 0.08984, 0.5703, 0.0625, 0.5703, 0.0625, 0.5586, 0.08984, 0.5703, 0.08984, 0.5586, 0.1055, 0.5586, 0.1055, 0.5703, 0.08984, 0.5703, 0.08984, 0.5586, 0.1055, 0.5703, 0.1055, 0.5586, 0.1289, 0.5586, 0.1289, 0.5703, 0.1055, 0.5703, 0.1055, 0.5586, 0.1289, 0.5703, 0.1289, 0.5586, 0.1484, 0.5586, 0.1484, 0.5703, 0.1289, 0.5703, 0.1289, 0.5586, 0.1484, 0.5703])
me_pill.materials.append(mat_medicationtransparent)
me_pill.update()
me_pill_001 = bpy.data.meshes.new('Pill.001')
me_pill_001.from_pydata([(2.625e-07, -0.05833, -0.02887), (0.01697, -0.05833, -0.02336), (0.01697, 0.06077, -0.02336), (2.625e-07, 0.06077, -0.02887), (0.01697, -0.05833, -0.02336), (0.02746, -0.05833, -0.008922), (0.02746, 0.06077, -0.008922), (0.01697, 0.06077, -0.02336), (0.02746, -0.05833, -0.008922), (0.02746, -0.05833, 0.008924), (0.02746, 0.06077, 0.008923), (0.02746, 0.06077, -0.008922), (0.02746, -0.05833, 0.008924), (0.01697, -0.05833, 0.02336), (0.01697, 0.06077, 0.02336), (0.02746, 0.06077, 0.008923), (0.01697, -0.05833, 0.02336), (-2.625e-07, -0.05833, 0.02888), (-2.625e-07, 0.06077, 0.02888), (0.01697, 0.06077, 0.02336), (-2.625e-07, -0.05833, 0.02888), (-0.01697, -0.05833, 0.02336), (-0.01697, 0.06077, 0.02336), (-2.625e-07, 0.06077, 0.02888), (-0.01697, -0.05833, 0.02336), (-0.02746, -0.05833, 0.008924), (-0.02746, 0.06077, 0.008923), (-0.01697, 0.06077, 0.02336), (-0.02746, -0.05833, 0.008924), (-0.02746, -0.05833, -0.008922), (-0.02746, 0.06077, -0.008923), (-0.02746, 0.06077, 0.008923), (-0.02746, 0.06077, 0.008923), (-0.01588, 0.07453, 0.005159), (-0.009813, 0.07453, 0.01351), (-0.01697, 0.06077, 0.02336), (-0.02746, -0.05833, -0.008922), (-0.01697, -0.05833, -0.02336), (-0.01697, 0.06077, -0.02336), (-0.02746, 0.06077, -0.008923), (-0.01697, -0.05833, -0.02336), (2.625e-07, -0.05833, -0.02887), (2.625e-07, 0.06077, -0.02887), (-0.01697, 0.06077, -0.02336), (0.01697, -0.05833, 0.02336), (0.01088, -0.07186, 0.01497), (-2.625e-07, -0.07186, 0.0185), (-2.625e-07, -0.05833, 0.02888), (0.009813, 0.07453, 0.01351), (-2.625e-07, 0.07453, 0.0167), (-0.009813, 0.07453, 0.01351), (0.01588, 0.07453, 0.005159), (-0.01588, 0.07453, 0.005159), (0.01588, 0.07453, -0.005158), (-0.01588, 0.07453, -0.005159), (0.009813, 0.07453, -0.01351), (-0.009813, 0.07453, -0.01351), (-2.78e-12, 0.07453, -0.01669), (-0.01697, 0.06077, 0.02336), (-0.009813, 0.07453, 0.01351), (-2.625e-07, 0.07453, 0.0167), (-2.625e-07, 0.06077, 0.02888), (-2.625e-07, 0.06077, 0.02888), (-2.625e-07, 0.07453, 0.0167), (0.009813, 0.07453, 0.01351), (0.01697, 0.06077, 0.02336), (0.01697, 0.06077, 0.02336), (0.009813, 0.07453, 0.01351), (0.01588, 0.07453, 0.005159), (0.02746, 0.06077, 0.008923), (0.01697, 0.06077, -0.02336), (0.009813, 0.07453, -0.01351), (-2.78e-12, 0.07453, -0.01669), (2.625e-07, 0.06077, -0.02887), (0.02746, 0.06077, 0.008923), (0.01588, 0.07453, 0.005159), (0.01588, 0.07453, -0.005158), (0.02746, 0.06077, -0.008922), (0.02746, 0.06077, -0.008922), (0.01588, 0.07453, -0.005158), (0.009813, 0.07453, -0.01351), (0.01697, 0.06077, -0.02336), (2.625e-07, 0.06077, -0.02887), (-2.78e-12, 0.07453, -0.01669), (-0.009813, 0.07453, -0.01351), (-0.01697, 0.06077, -0.02336), (-0.01697, 0.06077, -0.02336), (-0.009813, 0.07453, -0.01351), (-0.01588, 0.07453, -0.005159), (-0.02746, 0.06077, -0.008923), (-0.02746, 0.06077, -0.008923), (-0.01588, 0.07453, -0.005159), (-0.01588, 0.07453, 0.005159), (-0.02746, 0.06077, 0.008923), (-0.01088, -0.07186, 0.01497), (-2.625e-07, -0.07186, 0.0185), (0.01088, -0.07186, 0.01497), (-0.0176, -0.07186, 0.005719), (0.0176, -0.07186, 0.005719), (0.0176, -0.07186, -0.005717), (-0.0176, -0.07186, -0.005717), (0.01088, -0.07186, -0.01497), (-0.01088, -0.07186, -0.01497), (2.625e-07, -0.07186, -0.0185), (0.02746, -0.05833, 0.008924), (0.0176, -0.07186, 0.005719), (0.01088, -0.07186, 0.01497), (0.01697, -0.05833, 0.02336), (2.625e-07, -0.05833, -0.02887), (2.625e-07, -0.07186, -0.0185), (0.01088, -0.07186, -0.01497), (0.01697, -0.05833, -0.02336), (0.02746, -0.05833, -0.008922), (0.0176, -0.07186, -0.005717), (0.0176, -0.07186, 0.005719), (0.02746, -0.05833, 0.008924), (0.01697, -0.05833, -0.02336), (0.01088, -0.07186, -0.01497), (0.0176, -0.07186, -0.005717), (0.02746, -0.05833, -0.008922), (-0.01697, -0.05833, -0.02336), (-0.01088, -0.07186, -0.01497), (2.625e-07, -0.07186, -0.0185), (2.625e-07, -0.05833, -0.02887), (-0.02746, -0.05833, -0.008922), (-0.0176, -0.07186, -0.005717), (-0.01088, -0.07186, -0.01497), (-0.01697, -0.05833, -0.02336), (-0.02746, -0.05833, 0.008924), (-0.0176, -0.07186, 0.005719), (-0.0176, -0.07186, -0.005717), (-0.02746, -0.05833, -0.008922), (-0.01697, -0.05833, 0.02336), (-0.01088, -0.07186, 0.01497), (-0.0176, -0.07186, 0.005719), (-0.02746, -0.05833, 0.008924), (-2.625e-07, -0.05833, 0.02888), (-2.625e-07, -0.07186, 0.0185), (-0.01088, -0.07186, 0.01497), (-0.01697, -0.05833, 0.02336)], [], [(2, 1, 0), (3, 2, 0), (6, 5, 4), (7, 6, 4), (10, 9, 8), (11, 10, 8), (14, 13, 12), (15, 14, 12), (18, 17, 16), (19, 18, 16), (22, 21, 20), (23, 22, 20), (26, 25, 24), (27, 26, 24), (30, 29, 28), (31, 30, 28), (34, 33, 32), (35, 34, 32), (38, 37, 36), (39, 38, 36), (42, 41, 40), (43, 42, 40), (46, 45, 44), (47, 46, 44), (50, 49, 48), (48, 51, 50), (51, 52, 50), (51, 53, 52), (53, 54, 52), (53, 55, 54), (55, 56, 54), (55, 57, 56), (60, 59, 58), (61, 60, 58), (64, 63, 62), (65, 64, 62), (68, 67, 66), (69, 68, 66), (72, 71, 70), (73, 72, 70), (76, 75, 74), (77, 76, 74), (80, 79, 78), (81, 80, 78), (84, 83, 82), (85, 84, 82), (88, 87, 86), (89, 88, 86), (92, 91, 90), (93, 92, 90), (96, 95, 94), (94, 97, 96), (97, 98, 96), (97, 99, 98), (97, 100, 99), (100, 101, 99), (100, 102, 101), (102, 103, 101), (106, 105, 104), (107, 106, 104), (110, 109, 108), (111, 110, 108), (114, 113, 112), (115, 114, 112), (118, 117, 116), (119, 118, 116), (122, 121, 120), (123, 122, 120), (126, 125, 124), (127, 126, 124), (130, 129, 128), (131, 130, 128), (134, 133, 132), (135, 134, 132), (138, 137, 136), (139, 138, 136)])
me_pill_001.polygons.foreach_set('use_smooth', [True] * 76)
_uv = me_pill_001.uv_layers.new(name='UV0')
_uv.uv.foreach_set('vector', [0.02344, 0.6523, 0.02344, 0.5703, 0.04688, 0.5703, 0.04688, 0.6523, 0.02344, 0.6523, 0.04688, 0.5703, 0.0, 0.6523, 0.0, 0.5703, 0.02344, 0.5703, 0.02344, 0.6523, 0.0, 0.6523, 0.02344, 0.5703, 0.1953, 0.6523, 0.1953, 0.5703, 0.2148, 0.5703, 0.2148, 0.6523, 0.1953, 0.6523, 0.2148, 0.5703, 0.1719, 0.6523, 0.1719, 0.5703, 0.1953, 0.5703, 0.1953, 0.6523, 0.1719, 0.6523, 0.1953, 0.5703, 0.1484, 0.6523, 0.1484, 0.5703, 0.1719, 0.5703, 0.1719, 0.6523, 0.1484, 0.6523, 0.1719, 0.5703, 0.1289, 0.6523, 0.1289, 0.5703, 0.1484, 0.5703, 0.1484, 0.6523, 0.1289, 0.6523, 0.1484, 0.5703, 0.1055, 0.6523, 0.1055, 0.5703, 0.1289, 0.5703, 0.1289, 0.6523, 0.1055, 0.6523, 0.1289, 0.5703, 0.08984, 0.6523, 0.08984, 0.5703, 0.1055, 0.5703, 0.1055, 0.6523, 0.08984, 0.6523, 0.1055, 0.5703, 0.1289, 0.6641, 0.1055, 0.6641, 0.1055, 0.6523, 0.1289, 0.6523, 0.1289, 0.6641, 0.1055, 0.6523, 0.0625, 0.6523, 0.0625, 0.5703, 0.08984, 0.5703, 0.08984, 0.6523, 0.0625, 0.6523, 0.08984, 0.5703, 0.04688, 0.6523, 0.04688, 0.5703, 0.0625, 0.5703, 0.0625, 0.6523, 0.04688, 0.6523, 0.0625, 0.5703, 0.1484, 0.5586, 0.1719, 0.5586, 0.1719, 0.5703, 0.1484, 0.5703, 0.1484, 0.5586, 0.1719, 0.5703, 0.3516, 0.6562, 0.3359, 0.6602, 0.3203, 0.6562, 0.3203, 0.6562, 0.3125, 0.6445, 0.3516, 0.6562, 0.3125, 0.6445, 0.3594, 0.6445, 0.3516, 0.6562, 0.3125, 0.6445, 0.3125, 0.6328, 0.3594, 0.6445, 0.3125, 0.6328, 0.3594, 0.6328, 0.3594, 0.6445, 0.3125, 0.6328, 0.3203, 0.6172, 0.3594, 0.6328, 0.3203, 0.6172, 0.3516, 0.6172, 0.3594, 0.6328, 0.3203, 0.6172, 0.332, 0.6133, 0.3516, 0.6172, 0.1484, 0.6641, 0.1289, 0.6641, 0.1289, 0.6523, 0.1484, 0.6523, 0.1484, 0.6641, 0.1289, 0.6523, 0.1719, 0.6641, 0.1484, 0.6641, 0.1484, 0.6523, 0.1719, 0.6523, 0.1719, 0.6641, 0.1484, 0.6523, 0.1953, 0.6641, 0.1719, 0.6641, 0.1719, 0.6523, 0.1953, 0.6523, 0.1953, 0.6641, 0.1719, 0.6523, 0.04688, 0.6641, 0.02344, 0.6641, 0.02344, 0.6523, 0.04688, 0.6523, 0.04688, 0.6641, 0.02344, 0.6523, 0.2148, 0.6641, 0.1953, 0.6641, 0.1953, 0.6523, 0.2148, 0.6523, 0.2148, 0.6641, 0.1953, 0.6523, 0.02344, 0.6641, 0.0, 0.6641, 0.0, 0.6523, 0.02344, 0.6523, 0.02344, 0.6641, 0.0, 0.6523, 0.0625, 0.6641, 0.04688, 0.6641, 0.04688, 0.6523, 0.0625, 0.6523, 0.0625, 0.6641, 0.04688, 0.6523, 0.08984, 0.6641, 0.0625, 0.6641, 0.0625, 0.6523, 0.08984, 0.6523, 0.08984, 0.6641, 0.0625, 0.6523, 0.1055, 0.6641, 0.08984, 0.6641, 0.08984, 0.6523, 0.1055, 0.6523, 0.1055, 0.6641, 0.08984, 0.6523, 0.3125, 0.5781, 0.3203, 0.5664, 0.332, 0.5625, 0.332, 0.5625, 0.3477, 0.5664, 0.3125, 0.5781, 0.3477, 0.5664, 0.3125, 0.5898, 0.3125, 0.5781, 0.3477, 0.5664, 0.3203, 0.6016, 0.3125, 0.5898, 0.3477, 0.5664, 0.3555, 0.5781, 0.3203, 0.6016, 0.3555, 0.5781, 0.332, 0.6055, 0.3203, 0.6016, 0.3555, 0.5781, 0.3555, 0.5898, 0.332, 0.6055, 0.3555, 0.5898, 0.3477, 0.6016, 0.332, 0.6055, 0.1719, 0.5586, 0.1953, 0.5586, 0.1953, 0.5703, 0.1719, 0.5703, 0.1719, 0.5586, 0.1953, 0.5703, 0.02344, 0.5586, 0.04688, 0.5586, 0.04688, 0.5703, 0.02344, 0.5703, 0.02344, 0.5586, 0.04688, 0.5703, 0.1953, 0.5586, 0.2148, 0.5586, 0.2148, 0.5703, 0.1953, 0.5703, 0.1953, 0.5586, 0.2148, 0.5703, 0.0, 0.5586, 0.02344, 0.5586, 0.02344, 0.5703, 0.0, 0.5703, 0.0, 0.5586, 0.02344, 0.5703, 0.04688, 0.5586, 0.0625, 0.5586, 0.0625, 0.5703, 0.04688, 0.5703, 0.04688, 0.5586, 0.0625, 0.5703, 0.0625, 0.5586, 0.08984, 0.5586, 0.08984, 0.5703, 0.0625, 0.5703, 0.0625, 0.5586, 0.08984, 0.5703, 0.08984, 0.5586, 0.1055, 0.5586, 0.1055, 0.5703, 0.08984, 0.5703, 0.08984, 0.5586, 0.1055, 0.5703, 0.1055, 0.5586, 0.1289, 0.5586, 0.1289, 0.5703, 0.1055, 0.5703, 0.1055, 0.5586, 0.1289, 0.5703, 0.1289, 0.5586, 0.1484, 0.5586, 0.1484, 0.5703, 0.1289, 0.5703, 0.1289, 0.5586, 0.1484, 0.5703])
me_pill_001.materials.append(mat_medicationtransparent)
me_pill_001.update()
me_pill_002 = bpy.data.meshes.new('Pill.002')
me_pill_002.from_pydata([(2.625e-07, -0.05833, -0.02887), (0.01697, -0.05833, -0.02336), (0.01697, 0.06077, -0.02336), (2.625e-07, 0.06077, -0.02887), (0.01697, -0.05833, -0.02336), (0.02746, -0.05833, -0.008922), (0.02746, 0.06077, -0.008922), (0.01697, 0.06077, -0.02336), (0.02746, -0.05833, -0.008922), (0.02746, -0.05833, 0.008924), (0.02746, 0.06077, 0.008923), (0.02746, 0.06077, -0.008922), (0.02746, -0.05833, 0.008924), (0.01697, -0.05833, 0.02336), (0.01697, 0.06077, 0.02336), (0.02746, 0.06077, 0.008923), (0.01697, -0.05833, 0.02336), (-2.625e-07, -0.05833, 0.02888), (-2.625e-07, 0.06077, 0.02888), (0.01697, 0.06077, 0.02336), (-2.625e-07, -0.05833, 0.02888), (-0.01697, -0.05833, 0.02336), (-0.01697, 0.06077, 0.02336), (-2.625e-07, 0.06077, 0.02888), (-0.01697, -0.05833, 0.02336), (-0.02746, -0.05833, 0.008924), (-0.02746, 0.06077, 0.008923), (-0.01697, 0.06077, 0.02336), (-0.02746, -0.05833, 0.008924), (-0.02746, -0.05833, -0.008922), (-0.02746, 0.06077, -0.008923), (-0.02746, 0.06077, 0.008923), (-0.02746, 0.06077, 0.008923), (-0.01588, 0.07453, 0.005159), (-0.009813, 0.07453, 0.01351), (-0.01697, 0.06077, 0.02336), (-0.02746, -0.05833, -0.008922), (-0.01697, -0.05833, -0.02336), (-0.01697, 0.06077, -0.02336), (-0.02746, 0.06077, -0.008923), (-0.01697, -0.05833, -0.02336), (2.625e-07, -0.05833, -0.02887), (2.625e-07, 0.06077, -0.02887), (-0.01697, 0.06077, -0.02336), (0.01697, -0.05833, 0.02336), (0.01088, -0.07186, 0.01497), (-2.625e-07, -0.07186, 0.0185), (-2.625e-07, -0.05833, 0.02888), (0.009813, 0.07453, 0.01351), (-2.625e-07, 0.07453, 0.0167), (-0.009813, 0.07453, 0.01351), (0.01588, 0.07453, 0.005159), (-0.01588, 0.07453, 0.005159), (0.01588, 0.07453, -0.005158), (-0.01588, 0.07453, -0.005159), (0.009813, 0.07453, -0.01351), (-0.009813, 0.07453, -0.01351), (-2.78e-12, 0.07453, -0.01669), (-0.01697, 0.06077, 0.02336), (-0.009813, 0.07453, 0.01351), (-2.625e-07, 0.07453, 0.0167), (-2.625e-07, 0.06077, 0.02888), (-2.625e-07, 0.06077, 0.02888), (-2.625e-07, 0.07453, 0.0167), (0.009813, 0.07453, 0.01351), (0.01697, 0.06077, 0.02336), (0.01697, 0.06077, 0.02336), (0.009813, 0.07453, 0.01351), (0.01588, 0.07453, 0.005159), (0.02746, 0.06077, 0.008923), (0.01697, 0.06077, -0.02336), (0.009813, 0.07453, -0.01351), (-2.78e-12, 0.07453, -0.01669), (2.625e-07, 0.06077, -0.02887), (0.02746, 0.06077, 0.008923), (0.01588, 0.07453, 0.005159), (0.01588, 0.07453, -0.005158), (0.02746, 0.06077, -0.008922), (0.02746, 0.06077, -0.008922), (0.01588, 0.07453, -0.005158), (0.009813, 0.07453, -0.01351), (0.01697, 0.06077, -0.02336), (2.625e-07, 0.06077, -0.02887), (-2.78e-12, 0.07453, -0.01669), (-0.009813, 0.07453, -0.01351), (-0.01697, 0.06077, -0.02336), (-0.01697, 0.06077, -0.02336), (-0.009813, 0.07453, -0.01351), (-0.01588, 0.07453, -0.005159), (-0.02746, 0.06077, -0.008923), (-0.02746, 0.06077, -0.008923), (-0.01588, 0.07453, -0.005159), (-0.01588, 0.07453, 0.005159), (-0.02746, 0.06077, 0.008923), (-0.01088, -0.07186, 0.01497), (-2.625e-07, -0.07186, 0.0185), (0.01088, -0.07186, 0.01497), (-0.0176, -0.07186, 0.005719), (0.0176, -0.07186, 0.005719), (0.0176, -0.07186, -0.005717), (-0.0176, -0.07186, -0.005717), (0.01088, -0.07186, -0.01497), (-0.01088, -0.07186, -0.01497), (2.625e-07, -0.07186, -0.0185), (0.02746, -0.05833, 0.008924), (0.0176, -0.07186, 0.005719), (0.01088, -0.07186, 0.01497), (0.01697, -0.05833, 0.02336), (2.625e-07, -0.05833, -0.02887), (2.625e-07, -0.07186, -0.0185), (0.01088, -0.07186, -0.01497), (0.01697, -0.05833, -0.02336), (0.02746, -0.05833, -0.008922), (0.0176, -0.07186, -0.005717), (0.0176, -0.07186, 0.005719), (0.02746, -0.05833, 0.008924), (0.01697, -0.05833, -0.02336), (0.01088, -0.07186, -0.01497), (0.0176, -0.07186, -0.005717), (0.02746, -0.05833, -0.008922), (-0.01697, -0.05833, -0.02336), (-0.01088, -0.07186, -0.01497), (2.625e-07, -0.07186, -0.0185), (2.625e-07, -0.05833, -0.02887), (-0.02746, -0.05833, -0.008922), (-0.0176, -0.07186, -0.005717), (-0.01088, -0.07186, -0.01497), (-0.01697, -0.05833, -0.02336), (-0.02746, -0.05833, 0.008924), (-0.0176, -0.07186, 0.005719), (-0.0176, -0.07186, -0.005717), (-0.02746, -0.05833, -0.008922), (-0.01697, -0.05833, 0.02336), (-0.01088, -0.07186, 0.01497), (-0.0176, -0.07186, 0.005719), (-0.02746, -0.05833, 0.008924), (-2.625e-07, -0.05833, 0.02888), (-2.625e-07, -0.07186, 0.0185), (-0.01088, -0.07186, 0.01497), (-0.01697, -0.05833, 0.02336)], [], [(2, 1, 0), (3, 2, 0), (6, 5, 4), (7, 6, 4), (10, 9, 8), (11, 10, 8), (14, 13, 12), (15, 14, 12), (18, 17, 16), (19, 18, 16), (22, 21, 20), (23, 22, 20), (26, 25, 24), (27, 26, 24), (30, 29, 28), (31, 30, 28), (34, 33, 32), (35, 34, 32), (38, 37, 36), (39, 38, 36), (42, 41, 40), (43, 42, 40), (46, 45, 44), (47, 46, 44), (50, 49, 48), (48, 51, 50), (51, 52, 50), (51, 53, 52), (53, 54, 52), (53, 55, 54), (55, 56, 54), (55, 57, 56), (60, 59, 58), (61, 60, 58), (64, 63, 62), (65, 64, 62), (68, 67, 66), (69, 68, 66), (72, 71, 70), (73, 72, 70), (76, 75, 74), (77, 76, 74), (80, 79, 78), (81, 80, 78), (84, 83, 82), (85, 84, 82), (88, 87, 86), (89, 88, 86), (92, 91, 90), (93, 92, 90), (96, 95, 94), (94, 97, 96), (97, 98, 96), (97, 99, 98), (97, 100, 99), (100, 101, 99), (100, 102, 101), (102, 103, 101), (106, 105, 104), (107, 106, 104), (110, 109, 108), (111, 110, 108), (114, 113, 112), (115, 114, 112), (118, 117, 116), (119, 118, 116), (122, 121, 120), (123, 122, 120), (126, 125, 124), (127, 126, 124), (130, 129, 128), (131, 130, 128), (134, 133, 132), (135, 134, 132), (138, 137, 136), (139, 138, 136)])
me_pill_002.polygons.foreach_set('use_smooth', [True] * 76)
_uv = me_pill_002.uv_layers.new(name='UV0')
_uv.uv.foreach_set('vector', [0.02344, 0.6523, 0.02344, 0.5703, 0.04688, 0.5703, 0.04688, 0.6523, 0.02344, 0.6523, 0.04688, 0.5703, 0.0, 0.6523, 0.0, 0.5703, 0.02344, 0.5703, 0.02344, 0.6523, 0.0, 0.6523, 0.02344, 0.5703, 0.1953, 0.6523, 0.1953, 0.5703, 0.2148, 0.5703, 0.2148, 0.6523, 0.1953, 0.6523, 0.2148, 0.5703, 0.1719, 0.6523, 0.1719, 0.5703, 0.1953, 0.5703, 0.1953, 0.6523, 0.1719, 0.6523, 0.1953, 0.5703, 0.1484, 0.6523, 0.1484, 0.5703, 0.1719, 0.5703, 0.1719, 0.6523, 0.1484, 0.6523, 0.1719, 0.5703, 0.1289, 0.6523, 0.1289, 0.5703, 0.1484, 0.5703, 0.1484, 0.6523, 0.1289, 0.6523, 0.1484, 0.5703, 0.1055, 0.6523, 0.1055, 0.5703, 0.1289, 0.5703, 0.1289, 0.6523, 0.1055, 0.6523, 0.1289, 0.5703, 0.08984, 0.6523, 0.08984, 0.5703, 0.1055, 0.5703, 0.1055, 0.6523, 0.08984, 0.6523, 0.1055, 0.5703, 0.1289, 0.6641, 0.1055, 0.6641, 0.1055, 0.6523, 0.1289, 0.6523, 0.1289, 0.6641, 0.1055, 0.6523, 0.0625, 0.6523, 0.0625, 0.5703, 0.08984, 0.5703, 0.08984, 0.6523, 0.0625, 0.6523, 0.08984, 0.5703, 0.04688, 0.6523, 0.04688, 0.5703, 0.0625, 0.5703, 0.0625, 0.6523, 0.04688, 0.6523, 0.0625, 0.5703, 0.1484, 0.5586, 0.1719, 0.5586, 0.1719, 0.5703, 0.1484, 0.5703, 0.1484, 0.5586, 0.1719, 0.5703, 0.3516, 0.6562, 0.3359, 0.6602, 0.3203, 0.6562, 0.3203, 0.6562, 0.3125, 0.6445, 0.3516, 0.6562, 0.3125, 0.6445, 0.3594, 0.6445, 0.3516, 0.6562, 0.3125, 0.6445, 0.3125, 0.6328, 0.3594, 0.6445, 0.3125, 0.6328, 0.3594, 0.6328, 0.3594, 0.6445, 0.3125, 0.6328, 0.3203, 0.6172, 0.3594, 0.6328, 0.3203, 0.6172, 0.3516, 0.6172, 0.3594, 0.6328, 0.3203, 0.6172, 0.332, 0.6133, 0.3516, 0.6172, 0.1484, 0.6641, 0.1289, 0.6641, 0.1289, 0.6523, 0.1484, 0.6523, 0.1484, 0.6641, 0.1289, 0.6523, 0.1719, 0.6641, 0.1484, 0.6641, 0.1484, 0.6523, 0.1719, 0.6523, 0.1719, 0.6641, 0.1484, 0.6523, 0.1953, 0.6641, 0.1719, 0.6641, 0.1719, 0.6523, 0.1953, 0.6523, 0.1953, 0.6641, 0.1719, 0.6523, 0.04688, 0.6641, 0.02344, 0.6641, 0.02344, 0.6523, 0.04688, 0.6523, 0.04688, 0.6641, 0.02344, 0.6523, 0.2148, 0.6641, 0.1953, 0.6641, 0.1953, 0.6523, 0.2148, 0.6523, 0.2148, 0.6641, 0.1953, 0.6523, 0.02344, 0.6641, 0.0, 0.6641, 0.0, 0.6523, 0.02344, 0.6523, 0.02344, 0.6641, 0.0, 0.6523, 0.0625, 0.6641, 0.04688, 0.6641, 0.04688, 0.6523, 0.0625, 0.6523, 0.0625, 0.6641, 0.04688, 0.6523, 0.08984, 0.6641, 0.0625, 0.6641, 0.0625, 0.6523, 0.08984, 0.6523, 0.08984, 0.6641, 0.0625, 0.6523, 0.1055, 0.6641, 0.08984, 0.6641, 0.08984, 0.6523, 0.1055, 0.6523, 0.1055, 0.6641, 0.08984, 0.6523, 0.3125, 0.5781, 0.3203, 0.5664, 0.332, 0.5625, 0.332, 0.5625, 0.3477, 0.5664, 0.3125, 0.5781, 0.3477, 0.5664, 0.3125, 0.5898, 0.3125, 0.5781, 0.3477, 0.5664, 0.3203, 0.6016, 0.3125, 0.5898, 0.3477, 0.5664, 0.3555, 0.5781, 0.3203, 0.6016, 0.3555, 0.5781, 0.332, 0.6055, 0.3203, 0.6016, 0.3555, 0.5781, 0.3555, 0.5898, 0.332, 0.6055, 0.3555, 0.5898, 0.3477, 0.6016, 0.332, 0.6055, 0.1719, 0.5586, 0.1953, 0.5586, 0.1953, 0.5703, 0.1719, 0.5703, 0.1719, 0.5586, 0.1953, 0.5703, 0.02344, 0.5586, 0.04688, 0.5586, 0.04688, 0.5703, 0.02344, 0.5703, 0.02344, 0.5586, 0.04688, 0.5703, 0.1953, 0.5586, 0.2148, 0.5586, 0.2148, 0.5703, 0.1953, 0.5703, 0.1953, 0.5586, 0.2148, 0.5703, 0.0, 0.5586, 0.02344, 0.5586, 0.02344, 0.5703, 0.0, 0.5703, 0.0, 0.5586, 0.02344, 0.5703, 0.04688, 0.5586, 0.0625, 0.5586, 0.0625, 0.5703, 0.04688, 0.5703, 0.04688, 0.5586, 0.0625, 0.5703, 0.0625, 0.5586, 0.08984, 0.5586, 0.08984, 0.5703, 0.0625, 0.5703, 0.0625, 0.5586, 0.08984, 0.5703, 0.08984, 0.5586, 0.1055, 0.5586, 0.1055, 0.5703, 0.08984, 0.5703, 0.08984, 0.5586, 0.1055, 0.5703, 0.1055, 0.5586, 0.1289, 0.5586, 0.1289, 0.5703, 0.1055, 0.5703, 0.1055, 0.5586, 0.1289, 0.5703, 0.1289, 0.5586, 0.1484, 0.5586, 0.1484, 0.5703, 0.1289, 0.5703, 0.1289, 0.5586, 0.1484, 0.5703])
me_pill_002.materials.append(mat_medicationtransparent)
me_pill_002.update()
me_medication_002 = bpy.data.meshes.new('Medication.002')
me_medication_002.from_pydata([(-7.849e-09, 0.1932, 0.2971), (-7.849e-09, 0.1932, 0.3292), (0.03786, 0.1895, 0.2971), (0.03786, 0.1895, 0.3292), (0.07427, 0.1785, 0.2971), (0.07427, 0.1785, 0.3292), (0.1078, 0.1605, 0.2971), (0.1078, 0.1605, 0.3292), (0.1372, 0.1364, 0.2971), (0.1372, 0.1364, 0.3292), (0.1614, 0.107, 0.2971), (0.1614, 0.107, 0.3292), (0.1793, 0.07344, 0.2971), (0.1793, 0.07344, 0.3292), (0.1903, 0.03703, 0.2971), (0.1903, 0.03703, 0.3292), (0.1941, -0.0008301, 0.2971), (0.1941, -0.0008301, 0.3292), (0.1903, -0.03869, 0.2971), (0.1903, -0.03869, 0.3292), (0.1793, -0.0751, 0.2971), (0.1793, -0.0751, 0.3292), (0.1614, -0.1086, 0.2971), (0.1614, -0.1086, 0.3292), (0.1372, -0.1381, 0.2971), (0.1372, -0.1381, 0.3292), (0.1078, -0.1622, 0.2971), (0.1078, -0.1622, 0.3292), (0.07427, -0.1801, 0.2971), (0.07427, -0.1801, 0.3292), (0.03786, -0.1912, 0.2971), (0.03786, -0.1912, 0.3292), (-7.849e-09, -0.1949, 0.2971), (-7.849e-09, -0.1949, 0.3292), (-0.03786, -0.1912, 0.2971), (-0.03786, -0.1912, 0.3292), (-0.07427, -0.1801, 0.2971), (-0.07427, -0.1801, 0.3292), (-0.1078, -0.1622, 0.2971), (-0.1078, -0.1622, 0.3292), (-0.1372, -0.1381, 0.2971), (-0.1372, -0.1381, 0.3292), (-0.1614, -0.1086, 0.2971), (-0.1614, -0.1086, 0.3292), (-0.1793, -0.0751, 0.2971), (-0.1793, -0.0751, 0.3292), (-0.1903, -0.03869, 0.2971), (-0.1903, -0.03869, 0.3292), (-0.1941, -0.0008301, 0.2971), (-0.1941, -0.0008301, 0.3292), (-0.1903, 0.03703, 0.2971), (-0.1903, 0.03703, 0.3292), (-0.1793, 0.07344, 0.2971), (-0.1793, 0.07344, 0.3292), (-0.1614, 0.107, 0.2971), (-0.1614, 0.107, 0.3292), (-0.1372, 0.1364, 0.2971), (-0.1372, 0.1364, 0.3292), (-0.1078, 0.1605, 0.2971), (-0.1078, 0.1605, 0.3292), (-0.07427, 0.1785, 0.2971), (-0.07427, 0.1785, 0.3292), (-0.03786, 0.1895, 0.2971), (-0.03786, 0.1895, 0.3292)], [], [(0, 1, 3, 2), (2, 3, 5, 4), (4, 5, 7, 6), (6, 7, 9, 8), (8, 9, 11, 10), (10, 11, 13, 12), (12, 13, 15, 14), (14, 15, 17, 16), (16, 17, 19, 18), (18, 19, 21, 20), (20, 21, 23, 22), (22, 23, 25, 24), (24, 25, 27, 26), (26, 27, 29, 28), (28, 29, 31, 30), (30, 31, 33, 32), (32, 33, 35, 34), (34, 35, 37, 36), (36, 37, 39, 38), (38, 39, 41, 40), (40, 41, 43, 42), (42, 43, 45, 44), (44, 45, 47, 46), (46, 47, 49, 48), (48, 49, 51, 50), (50, 51, 53, 52), (52, 53, 55, 54), (54, 55, 57, 56), (56, 57, 59, 58), (58, 59, 61, 60), (3, 1, 63, 61, 59, 57, 55, 53, 51, 49, 47, 45, 43, 41, 39, 37, 35, 33, 31, 29, 27, 25, 23, 21, 19, 17, 15, 13, 11, 9, 7, 5), (60, 61, 63, 62), (62, 63, 1, 0), (0, 2, 4, 6, 8, 10, 12, 14, 16, 18, 20, 22, 24, 26, 28, 30, 32, 34, 36, 38, 40, 42, 44, 46, 48, 50, 52, 54, 56, 58, 60, 62)])
_uv = me_medication_002.uv_layers.new(name='UV0')
_uv.uv.foreach_set('vector', [0.4919, 0.9077, 0.4919, 0.9668, 0.4766, 0.9668, 0.4766, 0.9077, 0.4766, 0.9077, 0.4766, 0.9668, 0.4614, 0.9668, 0.4614, 0.9077, 0.4614, 0.9077, 0.4614, 0.9668, 0.4462, 0.9668, 0.4462, 0.9077, 0.4462, 0.9077, 0.4462, 0.9668, 0.431, 0.9668, 0.431, 0.9077, 0.431, 0.9077, 0.431, 0.9668, 0.4157, 0.9668, 0.4157, 0.9077, 0.4157, 0.9077, 0.4157, 0.9668, 0.4005, 0.9668, 0.4005, 0.9077, 0.4005, 0.9077, 0.4005, 0.9668, 0.3853, 0.9668, 0.3853, 0.9077, 0.3853, 0.9077, 0.3853, 0.9668, 0.37, 0.9668, 0.37, 0.9077, 0.37, 0.9077, 0.37, 0.9668, 0.3548, 0.9668, 0.3548, 0.9077, 0.3548, 0.9077, 0.3548, 0.9668, 0.3396, 0.9668, 0.3396, 0.9077, 0.3396, 0.9077, 0.3396, 0.9668, 0.3244, 0.9668, 0.3244, 0.9077, 0.3244, 0.9077, 0.3244, 0.9668, 0.3091, 0.9668, 0.3091, 0.9077, 0.3091, 0.9077, 0.3091, 0.9668, 0.2939, 0.9668, 0.2939, 0.9077, 0.2939, 0.9077, 0.2939, 0.9668, 0.2787, 0.9668, 0.2787, 0.9077, 0.2787, 0.9077, 0.2787, 0.9668, 0.2635, 0.9668, 0.2635, 0.9077, 0.2635, 0.9077, 0.2635, 0.9668, 0.2482, 0.9668, 0.2482, 0.9077, 0.2482, 0.9077, 0.2482, 0.9668, 0.233, 0.9668, 0.233, 0.9077, 0.233, 0.9077, 0.233, 0.9668, 0.2178, 0.9668, 0.2178, 0.9077, 0.2178, 0.9077, 0.2178, 0.9668, 0.2025, 0.9668, 0.2025, 0.9077, 0.2025, 0.9077, 0.2025, 0.9668, 0.1873, 0.9668, 0.1873, 0.9077, 0.1873, 0.9077, 0.1873, 0.9668, 0.1721, 0.9668, 0.1721, 0.9077, 0.1721, 0.9077, 0.1721, 0.9668, 0.1569, 0.9668, 0.1569, 0.9077, 0.1569, 0.9077, 0.1569, 0.9668, 0.1416, 0.9668, 0.1416, 0.9077, 0.1416, 0.9077, 0.1416, 0.9668, 0.1264, 0.9668, 0.1264, 0.9077, 0.1264, 0.9077, 0.1264, 0.9668, 0.1112, 0.9668, 0.1112, 0.9077, 0.1112, 0.9077, 0.1112, 0.9668, 0.09596, 0.9668, 0.09596, 0.9077, 0.09596, 0.9077, 0.09596, 0.9668, 0.08073, 0.9668, 0.08073, 0.9077, 0.08073, 0.9077, 0.08073, 0.9668, 0.0655, 0.9668, 0.0655, 0.9077, 0.0655, 0.9077, 0.0655, 0.9668, 0.05028, 0.9668, 0.05028, 0.9077, 0.05028, 0.9077, 0.05028, 0.9668, 0.03505, 0.9668, 0.03505, 0.9077, 0.2696, 0.8551, 0.2623, 0.8558, 0.255, 0.8551, 0.248, 0.853, 0.2415, 0.8495, 0.2359, 0.8449, 0.2312, 0.8392, 0.2278, 0.8327, 0.2256, 0.8257, 0.2249, 0.8184, 0.2256, 0.8111, 0.2278, 0.8041, 0.2312, 0.7977, 0.2359, 0.792, 0.2415, 0.7874, 0.248, 0.7839, 0.255, 0.7818, 0.2623, 0.7811, 0.2696, 0.7818, 0.2766, 0.7839, 0.2831, 0.7874, 0.2887, 0.792, 0.2934, 0.7977, 0.2968, 0.8041, 0.299, 0.8111, 0.2997, 0.8184, 0.299, 0.8257, 0.2968, 0.8327, 0.2934, 0.8392, 0.2887, 0.8449, 0.2831, 0.8495, 0.2766, 0.853, 0.03505, 0.9077, 0.03505, 0.9668, 0.01982, 0.9668, 0.01982, 0.9077, 0.01982, 0.9077, 0.01982, 0.9668, 0.004595, 0.9668, 0.004595, 0.9077, 0.351, 0.8751, 0.3547, 0.8748, 0.3581, 0.8737, 0.3613, 0.872, 0.3642, 0.8697, 0.3665, 0.8669, 0.3682, 0.8637, 0.3692, 0.8602, 0.3696, 0.8566, 0.3692, 0.853, 0.3682, 0.8495, 0.3665, 0.8463, 0.3642, 0.8435, 0.3613, 0.8412, 0.3581, 0.8394, 0.3547, 0.8384, 0.351, 0.838, 0.3474, 0.8384, 0.3439, 0.8394, 0.3407, 0.8412, 0.3379, 0.8435, 0.3356, 0.8463, 0.3339, 0.8495, 0.3329, 0.853, 0.3325, 0.8566, 0.3329, 0.8602, 0.3339, 0.8637, 0.3356, 0.8669, 0.3379, 0.8697, 0.3407, 0.872, 0.3439, 0.8737, 0.3474, 0.8748])
me_medication_002.materials.append(mat_medicationtransparent)
me_medication_002.update()

# ---- objects
ob_pills = bpy.data.objects.new('pills', me_medication)
ob_pill__1 = bpy.data.objects.new('Pill (1)', me_pill)
ob_pill__2 = bpy.data.objects.new('Pill (2)', me_pill_001)
ob_pill__3 = bpy.data.objects.new('Pill (3)', me_pill_002)
ob_pills_cap = bpy.data.objects.new('pills_cap', me_medication_002)

# ---- transforms, parenting, visibility, modifiers, constraints
ob_pills.location = (0.0, 0.0, 0.0)
ob_pills.color = (0.8, 0.8, 0.8, 1.0)
ob_pill__1.location = (0.0, 0.0, 0.0)
ob_pill__1.color = (0.8, 0.8, 0.8, 1.0)
ob_pill__2.location = (0.0, 0.0, 0.0)
ob_pill__2.color = (0.8, 0.8, 0.8, 1.0)
ob_pill__3.location = (0.0, 0.0, 0.0)
ob_pill__3.color = (0.8, 0.8, 0.8, 1.0)
ob_pills_cap.location = (0.0, 0.0, 0.0)
ob_pills_cap.color = (0.8, 0.8, 0.8, 1.0)

# ---- collection membership
scene.collection.objects.link(ob_pills)
scene.collection.objects.link(ob_pill__1)
scene.collection.objects.link(ob_pill__2)
scene.collection.objects.link(ob_pill__3)
scene.collection.objects.link(ob_pills_cap)

# ---- scene / render settings (as saved in the file)
scene.frame_start = 1; scene.frame_end = 250; scene.frame_set(0)
scene.render.engine = 'BLENDER_EEVEE_NEXT'
scene.render.fps = 25
scene.cycles.sampling_pattern = 'TABULATED_SOBOL'
scene.cycles.use_light_tree = False
scene.view_settings.view_transform = 'Filmic'
bpy.context.view_layer.update()

# ---- added for rendering (the .blend has no active camera and no usable light): camera, sun
cam_auto = bpy.data.cameras.new('AutoCamera')
cam_auto.lens = 50.0
cam_auto.sensor_width = 36.0
cam_auto.clip_end = 1000.0
ob_auto_camera = bpy.data.objects.new('AutoCamera', cam_auto)
scene.collection.objects.link(ob_auto_camera)
ob_auto_camera.location = (0.72442, -0.870134, 0.629541)
ob_auto_camera.rotation_euler = (1.09748, -7.21219e-08, 0.694738)
scene.camera = ob_auto_camera
light_auto_sun = bpy.data.lights.new('AutoSun', 'SUN')
light_auto_sun.energy = 3.0
light_auto_sun.angle = 0.0523599
ob_auto_sun = bpy.data.objects.new('AutoSun', light_auto_sun)
scene.collection.objects.link(ob_auto_sun)
ob_auto_sun.rotation_euler = (0.872665, 0.174533, 0.523599)
bpy.context.view_layer.update()
